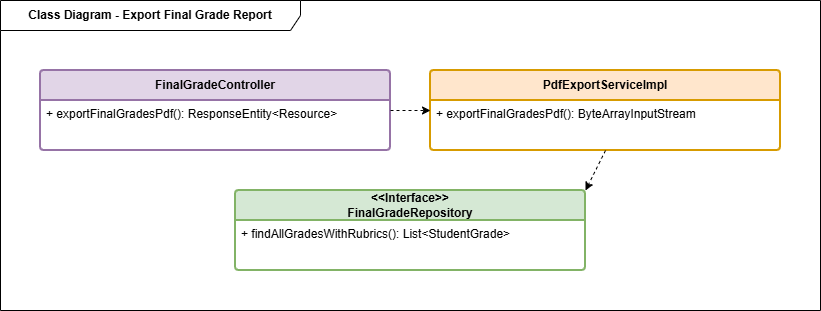

The diagram above was exported from draw.io. Its source (the exported page's mxGraphModel, read from the mxfile embedded in the PNG):
<mxGraphModel dx="1425" dy="767" grid="1" gridSize="10" guides="1" tooltips="1" connect="1" arrows="1" fold="1" page="1" pageScale="1" pageWidth="900" pageHeight="600" math="0" shadow="0">
  <root>
    <mxCell id="0" />
    <mxCell id="1" parent="0" />
    <mxCell id="frame" parent="1" style="shape=umlFrame;whiteSpace=wrap;html=1;pointerEvents=0;width=300;height=30;fontStyle=1;" value="Class Diagram - Export Final Grade Report" vertex="1">
      <mxGeometry height="310" width="820" x="40" y="40" as="geometry" />
    </mxCell>
    <mxCell id="c1" parent="1" style="swimlane;childLayout=stackLayout;horizontal=1;startSize=30;horizontalStack=0;rounded=1;fontStyle=1;strokeWidth=2;align=center;arcSize=4;whiteSpace=wrap;html=1;fillColor=#e1d5e7;strokeColor=#9673a6;" value="FinalGradeController" vertex="1">
      <mxGeometry height="80" width="350" x="80" y="110" as="geometry" />
    </mxCell>
    <mxCell id="c1_attr" parent="c1" style="align=left;strokeColor=none;fillColor=none;spacingLeft=4;spacingRight=4;verticalAlign=top;resizable=0;rotatable=0;part=1;html=1;whiteSpace=wrap;overflow=hidden;" value="+ exportFinalGradesPdf(): ResponseEntity&amp;lt;Resource&amp;gt;" vertex="1">
      <mxGeometry height="50" width="350" y="30" as="geometry" />
    </mxCell>
    <mxCell id="s1" parent="1" style="swimlane;childLayout=stackLayout;horizontal=1;startSize=30;horizontalStack=0;rounded=1;fontStyle=1;strokeWidth=2;align=center;arcSize=4;whiteSpace=wrap;html=1;fillColor=#ffe6cc;strokeColor=#d79b00;" value="PdfExportServiceImpl" vertex="1">
      <mxGeometry height="80" width="350" x="470" y="110" as="geometry" />
    </mxCell>
    <mxCell id="s1_attr" parent="s1" style="align=left;strokeColor=none;fillColor=none;spacingLeft=4;spacingRight=4;verticalAlign=top;resizable=0;rotatable=0;part=1;html=1;whiteSpace=wrap;overflow=hidden;" value="+ exportFinalGradesPdf(): ByteArrayInputStream" vertex="1">
      <mxGeometry height="50" width="350" y="30" as="geometry" />
    </mxCell>
    <mxCell id="r1" parent="1" style="swimlane;childLayout=stackLayout;horizontal=1;startSize=30;horizontalStack=0;rounded=1;fontStyle=1;strokeWidth=2;align=center;arcSize=4;whiteSpace=wrap;html=1;fillColor=#d5e8d4;strokeColor=#82b366;" value="&amp;lt;&amp;lt;Interface&amp;gt;&amp;gt;&lt;br&gt;FinalGradeRepository" vertex="1">
      <mxGeometry height="80" width="350" x="275" y="230" as="geometry" />
    </mxCell>
    <mxCell id="r1_attr" parent="r1" style="align=left;strokeColor=none;fillColor=none;spacingLeft=4;spacingRight=4;verticalAlign=top;resizable=0;rotatable=0;part=1;html=1;whiteSpace=wrap;overflow=hidden;" value="+ findAllGradesWithRubrics(): List&amp;lt;StudentGrade&amp;gt;" vertex="1">
      <mxGeometry height="50" width="350" y="30" as="geometry" />
    </mxCell>
    <mxCell id="rel_c_s" edge="1" parent="1" source="c1" style="endArrow=classic;html=1;dashed=1;" target="s1">
      <mxGeometry relative="1" as="geometry" />
    </mxCell>
    <mxCell id="rel_s_r" edge="1" parent="1" source="s1_attr" style="endArrow=classic;html=1;dashed=1;entryX=1;entryY=0;entryDx=0;entryDy=0;exitX=0.5;exitY=1;exitDx=0;exitDy=0;" target="r1">
      <mxGeometry relative="1" as="geometry" />
    </mxCell>
  </root>
</mxGraphModel>